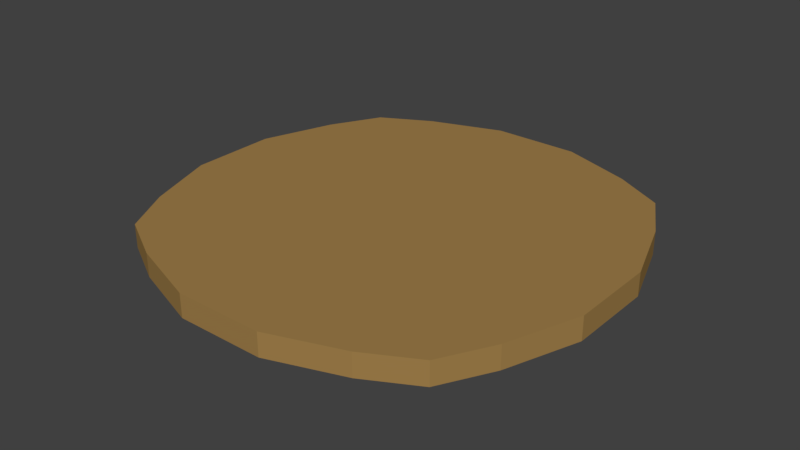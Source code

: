 # Source: Plate.blend  (saved by Blender 2.79.0; exported with 4.5.12 LTS)
import bpy
from mathutils import Matrix  # noqa: F401  (used for matrix-valued properties, if any)

bpy.ops.wm.read_factory_settings(use_empty=True)
scene = bpy.context.scene
scene.name = 'Scene'

# ---- collections
col_collection_1 = bpy.data.collections.new('Collection 1'); scene.collection.children.link(col_collection_1)

# ---- materials (node trees are filled in below, after node groups)
mat_plate_wood = bpy.data.materials.new('Plate Wood')
mat_plate_wood.alpha_threshold = 0.0
mat_plate_wood.use_transparent_shadow = False
mat_plate_wood.diffuse_color = (0.3588, 0.2169, 0.07105, 1.0)
mat_plate_wood.roughness = 0.5
mat_plate_wood.line_color = (0.0, 0.0, 0.0, 1.0)

# ---- material node trees

# ---- world
world_world = bpy.data.worlds.new('World'); scene.world = world_world
world_world.color = (0.05088, 0.05088, 0.05088)
world_world.use_sun_shadow = False
world_world.sun_shadow_jitter_overblur = 0.0
world_world.cycles.sampling_method = 'MANUAL'

# ---- meshes
me_cube = bpy.data.meshes.new('Cube')
me_cube.from_pydata([(1.0, 1.0, 0.0), (1.0, -1.0, 0.0), (-1.0, -1.0, 0.0), (-1.0, 1.0, 0.0), (1.0, 1.0, 0.1398), (1.0, -1.0, 0.1398), (-1.0, -1.0, 0.1398), (-1.0, 1.0, 0.1398), (0.6982, 1.164, 0.0), (0.2632, 1.316, 0.0), (-0.2632, 1.316, 0.0), (-0.6982, 1.164, 0.0), (0.6982, -1.164, 0.0), (0.2632, -1.316, 0.0), (-0.2632, -1.316, 0.0), (-0.6982, -1.164, 0.0), (0.6982, 1.164, 0.1398), (0.2632, 1.316, 0.1398), (-0.2632, 1.316, 0.1398), (-0.6982, 1.164, 0.1398), (0.6982, -1.164, 0.1398), (0.2632, -1.316, 0.1398), (-0.2632, -1.316, 0.1398), (-0.6982, -1.164, 0.1398), (1.164, 0.6982, 0.0), (1.316, 0.2632, 0.0), (1.316, -0.2632, 0.0), (1.164, -0.6982, 0.0), (-1.164, -0.6982, 0.0), (-1.316, -0.2632, 0.0), (-1.316, 0.2632, 0.0), (-1.164, 0.6982, 0.0), (1.164, 0.6982, 0.1398), (1.316, 0.2632, 0.1398), (1.316, -0.2632, 0.1398), (1.164, -0.6982, 0.1398), (-1.164, -0.6982, 0.1398), (-1.316, -0.2632, 0.1398), (-1.316, 0.2632, 0.1398), (-1.164, 0.6982, 0.1398), (0.6, 0.6, 0.1398), (0.6, 0.2, 0.1398), (0.6, -0.2, 0.1398), (0.6, -0.6, 0.1398), (0.2, 0.6, 0.1398), (0.2, 0.2, 0.1398), (0.2, -0.2, 0.1398), (0.2, -0.6, 0.1398), (-0.2, 0.6, 0.1398), (-0.2, 0.2, 0.1398), (-0.2, -0.2, 0.1398), (-0.2, -0.6, 0.1398), (-0.6, 0.6, 0.1398), (-0.6, 0.2, 0.1398), (-0.6, -0.2, 0.1398), (-0.6, -0.6, 0.1398), (0.6, -0.6, 0.0), (0.6, -0.2, 0.0), (0.6, 0.2, 0.0), (0.6, 0.6, 0.0), (0.2, -0.6, 0.0), (0.2, -0.2, 0.0), (0.2, 0.2, 0.0), (0.2, 0.6, 0.0), (-0.2, -0.6, 0.0), (-0.2, -0.2, 0.0), (-0.2, 0.2, 0.0), (-0.2, 0.6, 0.0), (-0.6, -0.6, 0.0), (-0.6, -0.2, 0.0), (-0.6, 0.2, 0.0), (-0.6, 0.6, 0.0)], [], [(68, 15, 2, 28), (55, 36, 6, 23), (27, 35, 5, 1), (15, 23, 6, 2), (31, 39, 7, 3), (19, 11, 3, 7), (4, 0, 8, 16), (16, 8, 9, 17), (17, 9, 10, 18), (18, 10, 11, 19), (1, 5, 20, 12), (12, 20, 21, 13), (13, 21, 22, 14), (14, 22, 23, 15), (35, 43, 20, 5), (43, 47, 21, 20), (47, 51, 22, 21), (51, 55, 23, 22), (27, 1, 12, 56), (56, 12, 13, 60), (60, 13, 14, 64), (64, 14, 15, 68), (10, 67, 71, 11), (67, 66, 70, 71), (66, 65, 69, 70), (65, 64, 68, 69), (9, 63, 67, 10), (63, 62, 66, 67), (62, 61, 65, 66), (61, 60, 64, 65), (8, 59, 63, 9), (59, 58, 62, 63), (58, 57, 61, 62), (57, 56, 60, 61), (0, 24, 59, 8), (24, 25, 58, 59), (25, 26, 57, 58), (26, 27, 56, 57), (18, 19, 52, 48), (48, 52, 53, 49), (49, 53, 54, 50), (50, 54, 55, 51), (17, 18, 48, 44), (44, 48, 49, 45), (45, 49, 50, 46), (46, 50, 51, 47), (16, 17, 44, 40), (40, 44, 45, 41), (41, 45, 46, 42), (42, 46, 47, 43), (4, 16, 40, 32), (32, 40, 41, 33), (33, 41, 42, 34), (34, 42, 43, 35), (2, 6, 36, 28), (28, 36, 37, 29), (29, 37, 38, 30), (30, 38, 39, 31), (0, 4, 32, 24), (24, 32, 33, 25), (25, 33, 34, 26), (26, 34, 35, 27), (19, 7, 39, 52), (52, 39, 38, 53), (53, 38, 37, 54), (54, 37, 36, 55), (11, 71, 31, 3), (71, 70, 30, 31), (70, 69, 29, 30), (69, 68, 28, 29)])
me_cube.materials.append(mat_plate_wood)
me_cube.use_remesh_preserve_volume = False
me_cube.use_remesh_preserve_attributes = False
me_cube.use_mirror_vertex_groups = False
me_cube.update()

# ---- objects
ob_bowl = bpy.data.objects.new('Bowl', me_cube)

# ---- transforms, parenting, visibility, modifiers, constraints
ob_bowl.location = (0.0, 0.0, 0.0)
ob_bowl.lock_rotations_4d = False
ob_bowl.empty_display_type = 'ARROWS'
ob_bowl.lineart.crease_threshold = 0.0

# ---- collection membership
col_collection_1.objects.link(ob_bowl)

# ---- scene / render settings (as saved in the file)
scene.frame_start = 1; scene.frame_end = 250; scene.frame_set(1)
scene.render.engine = 'BLENDER_EEVEE_NEXT'
scene.render.resolution_percentage = 50
scene.render.dither_intensity = 0.0
scene.cycles.use_denoising = False
scene.cycles.samples = 128
scene.cycles.sampling_pattern = 'TABULATED_SOBOL'
scene.cycles.use_adaptive_sampling = False
scene.cycles.use_light_tree = False
scene.cycles.blur_glossy = 0.0
scene.cycles.sample_clamp_indirect = 0.0
scene.view_settings.view_transform = 'Standard'
bpy.context.view_layer.update()

# ---- added for rendering (the .blend has no active camera and no usable light): camera, sun
cam_auto = bpy.data.cameras.new('AutoCamera')
cam_auto.lens = 50.0
cam_auto.sensor_width = 36.0
cam_auto.clip_end = 1000.0
ob_auto_camera = bpy.data.objects.new('AutoCamera', cam_auto)
scene.collection.objects.link(ob_auto_camera)
ob_auto_camera.location = (3.44572, -4.13487, 2.82649)
ob_auto_camera.rotation_euler = (1.09748, -7.21219e-08, 0.694738)
scene.camera = ob_auto_camera
light_auto_sun = bpy.data.lights.new('AutoSun', 'SUN')
light_auto_sun.energy = 3.0
light_auto_sun.angle = 0.0523599
ob_auto_sun = bpy.data.objects.new('AutoSun', light_auto_sun)
scene.collection.objects.link(ob_auto_sun)
ob_auto_sun.rotation_euler = (0.872665, 0.174533, 0.523599)
bpy.context.view_layer.update()
